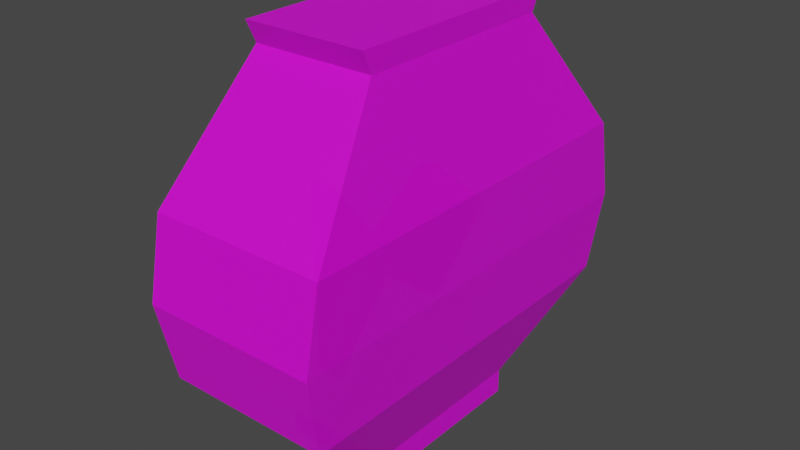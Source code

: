 # Source: fishbowl.blend  (saved by Blender 3.3.6; exported with 4.5.12 LTS)
import bpy
from mathutils import Matrix  # noqa: F401  (used for matrix-valued properties, if any)

bpy.ops.wm.read_factory_settings(use_empty=True)
scene = bpy.context.scene
scene.name = 'Scene'

# ---- collections
col_collection = bpy.data.collections.new('Collection'); scene.collection.children.link(col_collection)

# ---- images (referenced by path relative to the original .blend; pixels are not part of the script)
import os
ASSET_DIR = os.environ.get("B2B_ASSET_DIR", "")  # directory of the original .blend (textures are referenced by path, not embedded)
HERE = os.path.dirname(os.path.abspath(__file__))  # packed textures are extracted next to this script under _unpacked/

def load_image(name, relpath, width, height, colorspace="sRGB"):
    """Load a texture the original file referenced (path relative to the .blend, or extracted next to this script)."""
    p = next((c for c in (os.path.join(HERE, relpath), os.path.join(ASSET_DIR, relpath)) if relpath and os.path.exists(c)), "")
    if p:
        img = bpy.data.images.load(p, check_existing=True)
        img.name = name
    else:  # same state as the original file: an image datablock whose file is absent (Cycles renders it pink)
        img = bpy.data.images.new(name, width, height)
        img.source = "FILE"
        img.filepath = "//" + (relpath or name)
    img.colorspace_settings.name = colorspace
    return img
img_fish = load_image('fish', '_unpacked/fish.b8b3ae5c.png', 64, 64, 'sRGB')
img_fishbowl = load_image('fishbowl', 'fishbowl.png', 1024, 1024, 'sRGB')

# ---- materials (node trees are filled in below, after node groups)
mat_material_002 = bpy.data.materials.new('Material.002')
mat_material_002.use_transparent_shadow = False
mat_material_001 = bpy.data.materials.new('Material.001')
mat_material_001.surface_render_method = 'BLENDED'
mat_material_001.blend_method = 'BLEND'
mat_material_001.use_transparent_shadow = False

# ---- material node trees
mat_material_002.use_nodes = True; mat_material_002.node_tree.nodes.clear()
_N = mat_material_002.node_tree.nodes; _L = mat_material_002.node_tree.links
n0 = _N.new('ShaderNodeBsdfPrincipled'); n0.name = 'Principled BSDF'; n0.location = (10, 300)
n0.distribution = 'GGX'
n0.subsurface_method = 'RANDOM_WALK_SKIN'
n0.inputs[27].default_value = (0.0, 0.0, 0.0, 1.0)
n0.inputs[28].default_value = 1.0
n1 = _N.new('ShaderNodeOutputMaterial'); n1.name = 'Material Output'; n1.location = (320, 270)
n2 = _N.new('ShaderNodeTexImage'); n2.name = 'Image Texture'; n2.location = (-440, 210)
n2.label = 'BASE COLOR'
n2.image = img_fish
_L.new(n0.outputs[0], n1.inputs[0])
_L.new(n2.outputs[0], n0.inputs[0])
n1.is_active_output = True
mat_material_001.use_nodes = True; mat_material_001.node_tree.nodes.clear()
_N = mat_material_001.node_tree.nodes; _L = mat_material_001.node_tree.links
n0 = _N.new('ShaderNodeBsdfPrincipled'); n0.name = 'Principled BSDF'; n0.location = (10, 300)
n0.distribution = 'GGX'
n0.subsurface_method = 'RANDOM_WALK_SKIN'
n0.inputs[3].default_value = 1.45
n0.inputs[4].default_value = 0.8235
n0.inputs[27].default_value = (0.0, 0.0, 0.0, 1.0)
n0.inputs[28].default_value = 1.0
n1 = _N.new('ShaderNodeOutputMaterial'); n1.name = 'Material Output'; n1.location = (300, 300)
n2 = _N.new('ShaderNodeTexImage'); n2.name = 'Image Texture'; n2.location = (-280, 260)
n2.image = img_fishbowl
_L.new(n0.outputs[0], n1.inputs[0])
_L.new(n2.outputs[0], n0.inputs[0])
n1.is_active_output = True

# ---- world
world_world = bpy.data.worlds.new('World'); scene.world = world_world
world_world.use_nodes = True; world_world.node_tree.nodes.clear()
_N = world_world.node_tree.nodes; _L = world_world.node_tree.links
n0 = _N.new('ShaderNodeOutputWorld'); n0.name = 'World Output'; n0.location = (300, 300)
n1 = _N.new('ShaderNodeBackground'); n1.name = 'Background'; n1.location = (10, 300)
n1.inputs[0].default_value = (0.05088, 0.05088, 0.05088, 1.0)
_L.new(n1.outputs[0], n0.inputs[0])
n0.is_active_output = True
world_world.color = (0.05088, 0.05088, 0.05088)
world_world.use_sun_shadow = False
world_world.sun_shadow_jitter_overblur = 0.0

# ---- meshes
me_cube_002 = bpy.data.meshes.new('Cube.002')
me_cube_002.from_pydata([(-0.05276, -0.3394, 0.4535), (-0.05276, -0.3394, 0.4535), (-0.05276, -0.3394, 0.4535), (-0.05276, -0.3394, 1.204), (-0.05276, -0.3394, 1.204), (-0.05276, -0.3394, 1.204), (-0.02452, 0.5253, 0.785), (-0.02452, 0.5253, 0.785), (-0.02452, 0.5253, 0.785), (-0.02452, 0.5253, 0.835), (-0.02452, 0.5253, 0.835), (-0.02452, 0.5253, 0.835), (0.05276, -0.3394, 0.4535), (0.05276, -0.3394, 0.4535), (0.05276, -0.3394, 0.4535), (0.05276, -0.3394, 1.204), (0.05276, -0.3394, 1.204), (0.05276, -0.3394, 1.204), (0.02452, 0.5253, 0.785), (0.02452, 0.5253, 0.785), (0.02452, 0.5253, 0.785), (0.02452, 0.5253, 0.835), (0.02452, 0.5253, 0.835), (0.02452, 0.5253, 0.835), (-0.03777, 0.2228, 0.5281), (-0.03777, 0.2228, 0.5281), (-0.03777, 0.2228, 0.5281), (-0.03777, 0.2228, 0.5281), (-0.05276, -0.07693, 0.7627), (-0.05276, -0.07693, 0.7627), (-0.05276, -0.07693, 0.7627), (-0.05276, -0.07693, 0.7627), (-0.05276, -0.07693, 0.8572), (-0.05276, -0.07693, 0.8572), (-0.05276, -0.07693, 0.8572), (-0.05276, -0.07693, 0.8572), (-0.03777, 0.2228, 1.092), (-0.03777, 0.2228, 1.092), (-0.03777, 0.2228, 1.092), (-0.03777, 0.2228, 1.092), (0.05276, -0.07693, 0.7627), (0.05276, -0.07693, 0.7627), (0.05276, -0.07693, 0.7627), (0.05276, -0.07693, 0.7627), (0.03777, 0.2228, 0.5281), (0.03777, 0.2228, 0.5281), (0.03777, 0.2228, 0.5281), (0.03777, 0.2228, 0.5281), (0.03777, 0.2228, 1.092), (0.03777, 0.2228, 1.092), (0.03777, 0.2228, 1.092), (0.03777, 0.2228, 1.092), (0.05276, -0.07693, 0.8572), (0.05276, -0.07693, 0.8572), (0.05276, -0.07693, 0.8572), (0.05276, -0.07693, 0.8572), (-0.2229, -0.3055, 0.06662), (-0.2467, -0.4109, 1.729), (-0.2229, 0.414, 0.06662), (-0.2467, 0.5194, 1.729), (0.2229, -0.3055, 0.06662), (0.2467, -0.4109, 1.729), (0.2229, 0.414, 0.06662), (0.2467, 0.5194, 1.729), (-0.2229, -0.3055, 0.1676), (-0.3356, -0.744, 0.5025), (-0.3568, -0.8067, 0.8226), (-0.3573, -0.744, 1.143), (-0.2452, -0.3713, 1.642), (-0.2452, 0.4798, 1.642), (-0.3573, 0.8526, 1.143), (-0.3568, 0.9153, 0.8226), (-0.3356, 0.8526, 0.5025), (-0.2229, 0.414, 0.1676), (0.2452, 0.4798, 1.642), (0.3573, 0.8526, 1.143), (0.3568, 0.9153, 0.8226), (0.3356, 0.8526, 0.5025), (0.2229, 0.414, 0.1676), (0.2452, -0.3713, 1.642), (0.3573, -0.744, 1.143), (0.3568, -0.8067, 0.8226), (0.3356, -0.744, 0.5025), (0.2229, -0.3055, 0.1676)], [], [(24, 36, 9), (24, 9, 6), (8, 10, 21), (8, 21, 19), (43, 55, 17), (43, 17, 14), (13, 15, 4), (13, 4, 2), (31, 41, 12), (31, 12, 1), (52, 34, 5), (52, 5, 16), (22, 11, 38), (22, 38, 48), (49, 39, 35), (49, 35, 53), (7, 18, 45), (7, 45, 27), (26, 44, 40), (26, 40, 30), (20, 23, 51), (20, 51, 47), (46, 50, 54), (46, 54, 42), (0, 3, 32), (0, 32, 28), (29, 33, 37), (29, 37, 25), (68, 57, 59, 69), (69, 59, 63, 74), (74, 63, 61, 79), (79, 61, 57, 68), (58, 62, 60, 56), (63, 59, 57, 61), (60, 83, 64, 56), (83, 82, 65, 64), (82, 81, 66, 65), (81, 80, 67, 66), (80, 79, 68, 67), (62, 78, 83, 60), (78, 77, 82, 83), (77, 76, 81, 82), (76, 75, 80, 81), (75, 74, 79, 80), (58, 73, 78, 62), (73, 72, 77, 78), (72, 71, 76, 77), (71, 70, 75, 76), (70, 69, 74, 75), (56, 64, 73, 58), (64, 65, 72, 73), (65, 66, 71, 72), (66, 67, 70, 71), (67, 68, 69, 70)])
me_cube_002.polygons.foreach_set('use_smooth', [0, 0, 0, 0, 0, 0, 0, 0, 0, 0, 0, 0, 1, 1, 0, 1, 0, 1, 1, 0, 0, 0, 1, 0, 0, 0, 0, 0, 0, 0, 0, 0, 0, 0, 0, 0, 0, 0, 0, 0, 0, 0, 0, 0, 0, 0, 0, 0, 0, 0, 0, 0, 0, 0])
me_cube_002.polygons.foreach_set('material_index', [0, 0, 0, 0, 0, 0, 0, 0, 0, 0, 0, 0, 0, 0, 0, 0, 0, 0, 0, 0, 0, 0, 0, 0, 0, 0, 0, 0, 1, 1, 1, 1, 1, 1, 1, 1, 1, 1, 1, 1, 1, 1, 1, 1, 1, 1, 1, 1, 1, 1, 1, 1, 1, 1])
_uv = me_cube_002.uv_layers.new(name='UVMap')
_uv.uv.foreach_set('vector', [0.6263, 0.6105, 0.2897, 0.6105, 0.4431, 0.4297, 0.6263, 0.6105, 0.4431, 0.4297, 0.4729, 0.4297, 0.5912, 0.7745, 0.5912, 0.7962, 0.2592, 0.5649, 0.5912, 0.7745, 0.2592, 0.5649, 0.2592, 0.5432, 0.8462, 0.7127, 0.6099, 0.4814, 0.9225, 0.5254, 0.8462, 0.7127, 0.9225, 0.5254, 0.7773, 0.7567, 0.0719, 0.5432, 0.0719, 0.9911, 0.008898, 0.9911, 0.0719, 0.5432, 0.008898, 0.9911, 0.008898, 0.5432, 0.2335, 0.7846, 0.1705, 0.7846, 0.1705, 0.5432, 0.2335, 0.7846, 0.1705, 0.5432, 0.2335, 0.5432, 0.0897, 0.5432, 0.1527, 0.5432, 0.1527, 0.8011, 0.0897, 0.5432, 0.1527, 0.8011, 0.0897, 0.8011, 0.2592, 0.5649, 0.5912, 0.7962, 0.2964, 0.8004, 0.2592, 0.5649, 0.2964, 0.8004, 0.2513, 0.8004, 0.7338, 0.9146, 0.6887, 0.9146, 0.6798, 0.7745, 0.7338, 0.9146, 0.6798, 0.7745, 0.7428, 0.7745, 0.6248, 0.7745, 0.6541, 0.7745, 0.662, 1.011, 0.6248, 0.7745, 0.662, 1.011, 0.6169, 1.011, 0.8146, 0.9146, 0.7695, 0.9146, 0.7606, 0.7745, 0.8146, 0.9146, 0.7606, 0.7745, 0.8236, 0.7745, 0.5592, 0.05875, 0.5942, 0.05875, 0.7743, 0.271, 0.5592, 0.05875, 0.7743, 0.271, 0.3791, 0.271, 0.3791, 0.271, 0.7743, 0.271, 0.6099, 0.4814, 0.3791, 0.271, 0.6099, 0.4814, 0.8462, 0.7127, 0.7595, 0.7567, 0.008898, 0.5254, 0.4298, 0.7896, 0.7595, 0.7567, 0.4298, 0.7896, 0.4862, 0.7896, 0.4862, 0.7896, 0.4298, 0.7896, 0.2897, 0.6105, 0.4862, 0.7896, 0.2897, 0.6105, 0.6263, 0.6105, 0.4637, 0.1364, 0.4886, 0.1251, 0.4886, 0.3921, 0.4637, 0.3807, 0.1844, 0.8425, 0.1848, 0.8684, 0.0432, 0.8684, 0.04363, 0.8425, 0.9637, 0.1364, 0.9886, 0.1251, 0.9886, 0.3921, 0.9637, 0.3807, 0.4124, 0.8425, 0.4129, 0.8684, 0.2712, 0.8684, 0.2717, 0.8425, 0.632, 0.5286, 0.76, 0.5286, 0.76, 0.7351, 0.632, 0.7351, 0.4675, 0.5286, 0.6092, 0.5286, 0.6092, 0.7956, 0.4675, 0.7956, 0.632, 0.758, 0.6609, 0.758, 0.6609, 0.886, 0.632, 0.886, 0.7829, 0.5609, 0.9088, 0.5286, 0.9088, 0.7213, 0.7829, 0.6889, 0.4384, 0.5286, 0.4445, 0.6219, 0.2396, 0.6219, 0.2457, 0.5286, 0.4445, 0.6219, 0.4446, 0.7113, 0.2395, 0.7113, 0.2396, 0.6219, 0.4446, 0.7113, 0.4124, 0.8425, 0.2717, 0.8425, 0.2395, 0.7113, 0.5114, 0.1553, 0.5404, 0.1553, 0.5404, 0.3618, 0.5114, 0.3618, 0.5404, 0.1553, 0.6375, 0.02944, 0.6375, 0.4877, 0.5404, 0.3618, 0.6375, 0.02944, 0.7295, 0.01145, 0.7295, 0.5057, 0.6375, 0.4877, 0.7295, 0.01145, 0.8214, 0.02944, 0.8214, 0.4877, 0.7295, 0.5057, 0.8214, 0.02944, 0.9637, 0.1364, 0.9637, 0.3807, 0.8214, 0.4877, 0.6838, 0.758, 0.7126, 0.758, 0.7126, 0.886, 0.6838, 0.886, 0.9088, 0.9045, 0.7829, 0.9368, 0.7829, 0.7442, 0.9088, 0.7765, 0.2104, 0.5286, 0.2164, 0.6219, 0.01161, 0.6219, 0.01769, 0.5286, 0.2164, 0.6219, 0.2166, 0.7113, 0.01145, 0.7113, 0.01161, 0.6219, 0.2166, 0.7113, 0.1844, 0.8425, 0.04363, 0.8425, 0.01145, 0.7113, 0.01145, 0.1553, 0.04042, 0.1553, 0.04042, 0.3618, 0.01145, 0.3618, 0.04042, 0.1553, 0.1375, 0.02944, 0.1375, 0.4877, 0.04042, 0.3618, 0.1375, 0.02944, 0.2295, 0.01145, 0.2295, 0.5057, 0.1375, 0.4877, 0.2295, 0.01145, 0.3214, 0.02944, 0.3214, 0.4877, 0.2295, 0.5057, 0.3214, 0.02944, 0.4637, 0.1364, 0.4637, 0.3807, 0.3214, 0.4877])
me_cube_002.materials.append(mat_material_002)
me_cube_002.materials.append(mat_material_001)
me_cube_002.update()
me_cube_002.normals_split_custom_set([tuple(v) for v in zip(*[iter([-0.999, 0.04379, 0.0, -0.999, 0.04379, 0.0, -0.999, 0.04379, 0.0, -0.999, 0.04379, 0.0, -0.999, 0.04379, 0.0, -0.999, 0.04379, 0.0, 0.0, 1.0, 0.0, 0.0, 1.0, 0.0, 0.0, 1.0, 0.0, 0.0, 1.0, -6.446e-07, 0.0, 1.0, -6.446e-07, 0.0, 1.0, -6.446e-07, 1.0, 0.0, 0.0, 1.0, 0.0, 0.0, 1.0, 0.0, 0.0, 1.0, -3.785e-08, 2.483e-08, 1.0, -3.785e-08, 2.483e-08, 1.0, -3.785e-08, 2.483e-08, 0.0, -1.0, -2.824e-07, 0.0, -1.0, -2.824e-07, 0.0, -1.0, -2.824e-07, 0.0, -1.0, -1.849e-07, 0.0, -1.0, -1.849e-07, 0.0, -1.0, -1.849e-07, 0.0, 0.7624, -0.6471, 0.0, 0.7624, -0.6471, 0.0, 0.7624, -0.6471, 0.0, 0.7624, -0.6471, 0.0, 0.7624, -0.6471, 0.0, 0.7624, -0.6471, 0.0, 0.797, 0.6039, 0.0, 0.797, 0.6039, 0.0, 0.797, 0.6039, 0.0, 0.797, 0.6039, 0.0, 0.797, 0.6039, 0.0, 0.797, 0.6039, 0.0, 0.6472, 0.7623, 0.0, 0.6472, 0.7623, 0.0, 0.6472, 0.7623, 0.0, 0.6472, 0.7623, 0.0, 0.6472, 0.7623, 0.0, 0.6472, 0.7623, 0.0, -0.6163, 0.7875, 0.0, -0.6163, 0.7875, 0.0, -0.6163, 0.7875, 0.0, -0.6163, 0.7875, 0.0, -0.6163, 0.7875, 0.0, -0.6163, 0.7875, 0.0, 0.6472, -0.7623, 0.0, 0.6472, -0.7623, 0.0, 0.6472, -0.7623, 4.131e-07, 0.6472, -0.7623, 4.131e-07, 0.6472, -0.7623, 4.131e-07, 0.6472, -0.7623, 0.0, -0.6163, -0.7875, 0.0, -0.6163, -0.7875, 0.0, -0.6163, -0.7875, 0.0, -0.6163, -0.7875, 0.0, -0.6163, -0.7875, 0.0, -0.6163, -0.7875, 0.999, 0.04379, -6.151e-08, 0.999, 0.04379, -6.151e-08, 0.999, 0.04379, -6.151e-08, 0.999, 0.04379, -5.457e-09, 0.999, 0.04379, -5.457e-09, 0.999, 0.04379, -5.457e-09, 0.9988, 0.04994, -4.13e-09, 0.9988, 0.04994, -4.13e-09, 0.9988, 0.04994, -4.13e-09, 0.9988, 0.04994, 0.0, 0.9988, 0.04994, 0.0, 0.9988, 0.04994, 0.0, -1.0, 1.892e-08, -2.98e-08, -1.0, 1.892e-08, -2.98e-08, -1.0, 1.892e-08, -2.98e-08, -1.0, 3.753e-08, 0.0, -1.0, 3.753e-08, 0.0, -1.0, 3.753e-08, 0.0, -0.9988, 0.04994, 0.0, -0.9988, 0.04994, 0.0, -0.9988, 0.04994, 0.0, -0.9988, 0.04994, 0.0, -0.9988, 0.04994, 0.0, -0.9988, 0.04994, 0.0, -0.9999, 0.0, -0.01725, -0.9999, 0.0, -0.01725, -0.9999, 0.0, -0.01725, -0.9999, 0.0, -0.01725, 0.0, 0.9093, -0.4161, 0.0, 0.9093, -0.4161, 0.0, 0.9093, -0.4161, 0.0, 0.9093, -0.4161, 0.9999, 0.0, -0.01725, 0.9999, 0.0, -0.01725, 0.9999, 0.0, -0.01725, 0.9999, 0.0, -0.01725, 0.0, -0.9093, -0.4161, 0.0, -0.9093, -0.4161, 0.0, -0.9093, -0.4161, 0.0, -0.9093, -0.4161, 0.0, 0.0, -1.0, 0.0, 0.0, -1.0, 0.0, 0.0, -1.0, 0.0, 0.0, -1.0, 0.0, 0.0, 1.0, 0.0, 0.0, 1.0, 0.0, 0.0, 1.0, 0.0, 0.0, 1.0, 0.0, -1.0, 0.0, 0.0, -1.0, 0.0, 0.0, -1.0, 0.0, 0.0, -1.0, 0.0, -4.835e-08, -0.6069, -0.7947, -4.835e-08, -0.6069, -0.7947, -4.835e-08, -0.6069, -0.7947, -4.835e-08, -0.6069, -0.7947, -3.299e-08, -0.9814, -0.1922, -3.299e-08, -0.9814, -0.1922, -3.299e-08, -0.9814, -0.1922, -3.299e-08, -0.9814, -0.1922, 1.599e-08, -0.9814, 0.1922, 1.599e-08, -0.9814, 0.1922, 1.599e-08, -0.9814, 0.1922, 1.599e-08, -0.9814, 0.1922, 1.587e-07, -0.8015, 0.598, 1.587e-07, -0.8015, 0.598, 1.587e-07, -0.8015, 0.598, 1.587e-07, -0.8015, 0.598, 1.0, 0.0, 0.0, 1.0, 0.0, 0.0, 1.0, 0.0, 0.0, 1.0, 0.0, 0.0, 0.9478, 0.0, -0.3188, 0.9478, 0.0, -0.3188, 0.9478, 0.0, -0.3188, 0.9478, 0.0, -0.3188, 0.9978, 0.0, -0.06603, 0.9978, 0.0, -0.06603, 0.9978, 0.0, -0.06603, 0.9978, 0.0, -0.06603, 1.0, 0.0, -0.001753, 1.0, 0.0, -0.001753, 1.0, 0.0, -0.001753, 1.0, 0.0, -0.001753, 0.9757, 0.0, 0.219, 0.9757, 0.0, 0.219, 0.9757, 0.0, 0.219, 0.9757, 0.0, 0.219, 0.0, 1.0, 0.0, 0.0, 1.0, 0.0, 0.0, 1.0, 0.0, 0.0, 1.0, 0.0, 0.0, 0.6069, -0.7947, 0.0, 0.6069, -0.7947, 0.0, 0.6069, -0.7947, 0.0, 0.6069, -0.7947, 0.0, 0.9814, -0.1922, 0.0, 0.9814, -0.1922, 0.0, 0.9814, -0.1922, 0.0, 0.9814, -0.1922, 0.0, 0.9814, 0.1922, 0.0, 0.9814, 0.1922, 0.0, 0.9814, 0.1922, 0.0, 0.9814, 0.1922, 0.0, 0.8015, 0.598, 0.0, 0.8015, 0.598, 0.0, 0.8015, 0.598, 0.0, 0.8015, 0.598, -1.0, 0.0, 0.0, -1.0, 0.0, 0.0, -1.0, 0.0, 0.0, -1.0, 0.0, 0.0, -0.9478, -1.821e-08, -0.3188, -0.9478, -1.821e-08, -0.3188, -0.9478, -1.821e-08, -0.3188, -0.9478, -1.821e-08, -0.3188, -0.9978, 0.0, -0.06603, -0.9978, 0.0, -0.06603, -0.9978, 0.0, -0.06603, -0.9978, 0.0, -0.06603, -1.0, 0.0, -0.001753, -1.0, 0.0, -0.001753, -1.0, 0.0, -0.001753, -1.0, 0.0, -0.001753, -0.9757, 2.378e-08, 0.219, -0.9757, 2.378e-08, 0.219, -0.9757, 2.378e-08, 0.219, -0.9757, 2.378e-08, 0.219])] * 3)])

# ---- objects
ob_body_dynamic = bpy.data.objects.new('body.dynamic', me_cube_002)

# ---- transforms, parenting, visibility, modifiers, constraints
ob_body_dynamic.location = (0.0, 0.0, 0.0)
ob_body_dynamic.rotation_mode = 'QUATERNION'
ob_body_dynamic.rotation_quaternion = (1.0, 0.0, 0.0, 0.0)
_vg = ob_body_dynamic.vertex_groups.new(name='root')
for _i, _w in zip([6, 7, 8, 18, 19, 20, 24, 25, 26, 27, 44, 45, 46, 47], [0.01474, 0.01474, 0.01474, 0.01931, 0.01931, 0.01931, 0.2337, 0.2337, 0.2337, 0.2337, 0.3563, 0.3563, 0.3563, 0.3563]): _vg.add([_i], _w, 'REPLACE')
_vg = ob_body_dynamic.vertex_groups.new(name='body')
_vg = ob_body_dynamic.vertex_groups.new(name='Bone.001')
for _i, _w in zip([6, 7, 8, 9, 10, 11, 18, 19, 20, 21, 22, 23, 24, 25, 26, 27, 36, 37, 38, 39, 44, 45, 46, 47, 48, 49, 50, 51], [0.9621, 0.9621, 0.9621, 1.0, 1.0, 1.0, 0.9612, 0.9612, 0.9612, 0.985, 0.985, 0.985, 0.5281, 0.5281, 0.5281, 0.5281, 0.8689, 0.8689, 0.8689, 0.8689, 0.4092, 0.4092, 0.4092, 0.4092, 0.8641, 0.8641, 0.8641, 0.8641]): _vg.add([_i], _w, 'REPLACE')
_vg = ob_body_dynamic.vertex_groups.new(name='Bone.002')
for _i, _w in zip([0, 1, 2, 3, 4, 5, 6, 7, 8, 12, 13, 14, 15, 16, 17, 18, 19, 20, 21, 22, 23, 24, 25, 26, 27, 28, 29, 30, 31, 32, 33, 34, 35, 36, 37, 38, 39, 40, 41, 42, 43, 44, 45, 46, 47, 48, 49, 50, 51, 52, 53, 54, 55], [1.0, 1.0, 1.0, 1.0, 1.0, 1.0, 0.02311, 0.02311, 0.02311, 1.0, 1.0, 1.0, 1.0, 1.0, 1.0, 0.01948, 0.01948, 0.01948, 0.01503, 0.01503, 0.01503, 0.2382, 0.2382, 0.2382, 0.2382, 1.0, 1.0, 1.0, 1.0, 1.0, 1.0, 1.0, 1.0, 0.1311, 0.1311, 0.1311, 0.1311, 1.0, 1.0, 1.0, 1.0, 0.2344, 0.2344, 0.2344, 0.2344, 0.1359, 0.1359, 0.1359, 0.1359, 1.0, 1.0, 1.0, 1.0]): _vg.add([_i], _w, 'REPLACE')
_m = ob_body_dynamic.modifiers.new('Armature', 'ARMATURE')

# ---- collection membership
col_collection.objects.link(ob_body_dynamic)

# ---- scene / render settings (as saved in the file)
scene.frame_start = 1; scene.frame_end = 60; scene.frame_set(6)
scene.render.engine = 'BLENDER_EEVEE_NEXT'
scene.cycles.sampling_pattern = 'TABULATED_SOBOL'
scene.cycles.use_light_tree = False
scene.view_settings.view_transform = 'Filmic'
bpy.context.view_layer.update()

# ---- added for rendering (the .blend has no active camera and no usable light): camera, sun
cam_auto = bpy.data.cameras.new('AutoCamera')
cam_auto.lens = 50.0
cam_auto.sensor_width = 36.0
cam_auto.clip_end = 1000.0
ob_auto_camera = bpy.data.objects.new('AutoCamera', cam_auto)
scene.collection.objects.link(ob_auto_camera)
ob_auto_camera.location = (2.31101, -2.71893, 2.74654)
ob_auto_camera.rotation_euler = (1.09748, -7.21219e-08, 0.694738)
scene.camera = ob_auto_camera
light_auto_sun = bpy.data.lights.new('AutoSun', 'SUN')
light_auto_sun.energy = 3.0
light_auto_sun.angle = 0.0523599
ob_auto_sun = bpy.data.objects.new('AutoSun', light_auto_sun)
scene.collection.objects.link(ob_auto_sun)
ob_auto_sun.rotation_euler = (0.872665, 0.174533, 0.523599)
bpy.context.view_layer.update()

